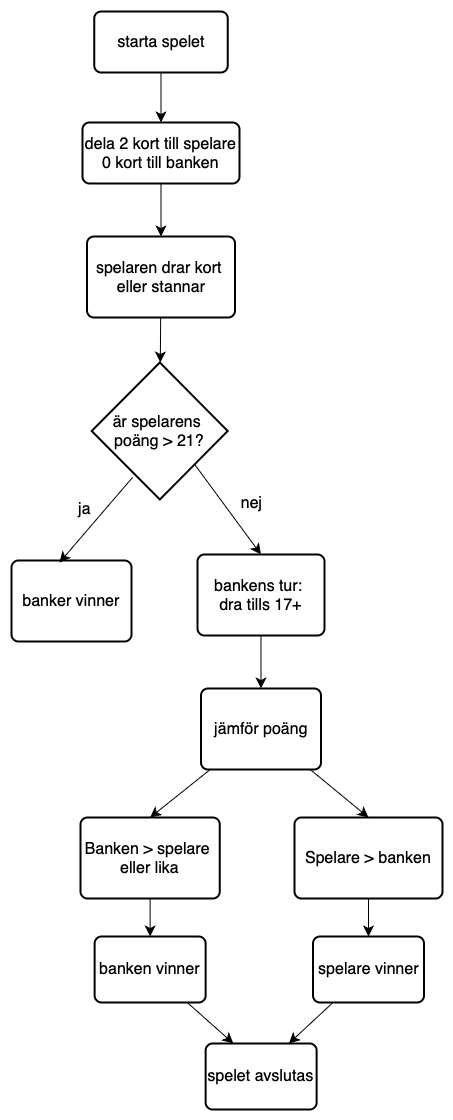

The diagram above was exported from draw.io. Its source (the exported page's mxGraphModel, read from the mxfile embedded in the PNG):
<mxGraphModel dx="1058" dy="1060" grid="0" gridSize="10" guides="1" tooltips="1" connect="1" arrows="1" fold="1" page="0" pageScale="1" pageWidth="850" pageHeight="1100" math="0" shadow="0">
  <root>
    <mxCell id="0" />
    <mxCell id="1" parent="0" />
    <mxCell id="lCneZmrl4oI2eZ4ND-s--6" value="ja" style="text;html=1;align=center;verticalAlign=middle;resizable=0;points=[];autosize=1;strokeColor=none;fillColor=none;fontSize=16;" vertex="1" parent="1">
      <mxGeometry x="-30" y="151" width="30" height="31" as="geometry" />
    </mxCell>
    <mxCell id="lCneZmrl4oI2eZ4ND-s--7" value="nej" style="text;html=1;align=center;verticalAlign=middle;resizable=0;points=[];autosize=1;strokeColor=none;fillColor=none;fontSize=16;" vertex="1" parent="1">
      <mxGeometry x="132" y="145" width="39" height="31" as="geometry" />
    </mxCell>
    <mxCell id="lCneZmrl4oI2eZ4ND-s--33" value="" style="edgeStyle=none;curved=1;rounded=0;orthogonalLoop=1;jettySize=auto;html=1;fontSize=12;startSize=8;endSize=8;" edge="1" parent="1" source="lCneZmrl4oI2eZ4ND-s--16" target="lCneZmrl4oI2eZ4ND-s--20">
      <mxGeometry relative="1" as="geometry" />
    </mxCell>
    <mxCell id="lCneZmrl4oI2eZ4ND-s--16" value="&lt;span style=&quot;font-size: 16px; white-space: nowrap;&quot;&gt;starta spelet&lt;/span&gt;" style="rounded=1;whiteSpace=wrap;html=1;absoluteArcSize=1;arcSize=14;strokeWidth=2;" vertex="1" parent="1">
      <mxGeometry x="-5.25" y="-331" width="133.5" height="61" as="geometry" />
    </mxCell>
    <mxCell id="lCneZmrl4oI2eZ4ND-s--35" value="" style="edgeStyle=none;curved=1;rounded=0;orthogonalLoop=1;jettySize=auto;html=1;fontSize=12;startSize=8;endSize=8;" edge="1" parent="1" source="lCneZmrl4oI2eZ4ND-s--19" target="lCneZmrl4oI2eZ4ND-s--21">
      <mxGeometry relative="1" as="geometry" />
    </mxCell>
    <mxCell id="lCneZmrl4oI2eZ4ND-s--19" value="&lt;span style=&quot;font-size: 16px; white-space: nowrap;&quot;&gt;spelaren drar kort&amp;nbsp;&lt;/span&gt;&lt;div&gt;&lt;span style=&quot;font-size: 16px; white-space: nowrap;&quot;&gt;eller stannar&lt;/span&gt;&lt;/div&gt;" style="rounded=1;whiteSpace=wrap;html=1;absoluteArcSize=1;arcSize=14;strokeWidth=2;" vertex="1" parent="1">
      <mxGeometry x="-12.5" y="-106" width="148" height="81" as="geometry" />
    </mxCell>
    <mxCell id="lCneZmrl4oI2eZ4ND-s--34" value="" style="edgeStyle=none;curved=1;rounded=0;orthogonalLoop=1;jettySize=auto;html=1;fontSize=12;startSize=8;endSize=8;" edge="1" parent="1" source="lCneZmrl4oI2eZ4ND-s--20" target="lCneZmrl4oI2eZ4ND-s--19">
      <mxGeometry relative="1" as="geometry" />
    </mxCell>
    <mxCell id="lCneZmrl4oI2eZ4ND-s--20" value="&lt;span style=&quot;font-size: 16px; white-space: nowrap;&quot;&gt;dela 2 kort till spelare&lt;/span&gt;&lt;div&gt;&lt;span style=&quot;font-size: 16px; white-space: nowrap;&quot;&gt;0 kort till banken&lt;/span&gt;&lt;span style=&quot;font-size: 16px; white-space: nowrap;&quot;&gt;&lt;br&gt;&lt;/span&gt;&lt;/div&gt;" style="rounded=1;whiteSpace=wrap;html=1;absoluteArcSize=1;arcSize=14;strokeWidth=2;" vertex="1" parent="1">
      <mxGeometry x="-17" y="-220" width="157" height="61" as="geometry" />
    </mxCell>
    <mxCell id="lCneZmrl4oI2eZ4ND-s--37" style="edgeStyle=none;curved=1;rounded=0;orthogonalLoop=1;jettySize=auto;html=1;entryX=0.5;entryY=0;entryDx=0;entryDy=0;fontSize=12;startSize=8;endSize=8;exitX=0.741;exitY=0.723;exitDx=0;exitDy=0;exitPerimeter=0;" edge="1" parent="1" source="lCneZmrl4oI2eZ4ND-s--21" target="lCneZmrl4oI2eZ4ND-s--24">
      <mxGeometry relative="1" as="geometry" />
    </mxCell>
    <mxCell id="lCneZmrl4oI2eZ4ND-s--21" value="&lt;span style=&quot;font-size: 16px; white-space: nowrap;&quot;&gt;är spelarens&amp;nbsp;&lt;/span&gt;&lt;div&gt;&lt;span style=&quot;font-size: 16px; white-space: nowrap;&quot;&gt;poäng &amp;gt; 21?&lt;/span&gt;&lt;/div&gt;" style="strokeWidth=2;html=1;shape=mxgraph.flowchart.decision;whiteSpace=wrap;" vertex="1" parent="1">
      <mxGeometry x="-7.75" y="20" width="136" height="137" as="geometry" />
    </mxCell>
    <mxCell id="lCneZmrl4oI2eZ4ND-s--22" value="&lt;span style=&quot;font-size: 16px; white-space: nowrap;&quot;&gt;banker vinner&lt;/span&gt;" style="rounded=1;whiteSpace=wrap;html=1;absoluteArcSize=1;arcSize=14;strokeWidth=2;" vertex="1" parent="1">
      <mxGeometry x="-88" y="218" width="120" height="81" as="geometry" />
    </mxCell>
    <mxCell id="lCneZmrl4oI2eZ4ND-s--38" value="" style="edgeStyle=none;curved=1;rounded=0;orthogonalLoop=1;jettySize=auto;html=1;fontSize=12;startSize=8;endSize=8;" edge="1" parent="1" source="lCneZmrl4oI2eZ4ND-s--24" target="lCneZmrl4oI2eZ4ND-s--25">
      <mxGeometry relative="1" as="geometry" />
    </mxCell>
    <mxCell id="lCneZmrl4oI2eZ4ND-s--24" value="&lt;span style=&quot;font-size: 16px; white-space: nowrap;&quot;&gt;bankens tur:&amp;nbsp;&lt;/span&gt;&lt;div&gt;&lt;span style=&quot;font-size: 16px; white-space: nowrap;&quot;&gt;dra tills&amp;nbsp;17+&lt;/span&gt;&lt;br&gt;&lt;/div&gt;" style="rounded=1;whiteSpace=wrap;html=1;absoluteArcSize=1;arcSize=14;strokeWidth=2;" vertex="1" parent="1">
      <mxGeometry x="98" y="212" width="127" height="81" as="geometry" />
    </mxCell>
    <mxCell id="lCneZmrl4oI2eZ4ND-s--39" style="edgeStyle=none;curved=1;rounded=0;orthogonalLoop=1;jettySize=auto;html=1;entryX=0.5;entryY=0;entryDx=0;entryDy=0;fontSize=12;startSize=8;endSize=8;" edge="1" parent="1" source="lCneZmrl4oI2eZ4ND-s--25" target="lCneZmrl4oI2eZ4ND-s--26">
      <mxGeometry relative="1" as="geometry" />
    </mxCell>
    <mxCell id="lCneZmrl4oI2eZ4ND-s--40" style="edgeStyle=none;curved=1;rounded=0;orthogonalLoop=1;jettySize=auto;html=1;entryX=0.5;entryY=0;entryDx=0;entryDy=0;fontSize=12;startSize=8;endSize=8;" edge="1" parent="1" source="lCneZmrl4oI2eZ4ND-s--25" target="lCneZmrl4oI2eZ4ND-s--27">
      <mxGeometry relative="1" as="geometry" />
    </mxCell>
    <mxCell id="lCneZmrl4oI2eZ4ND-s--25" value="&lt;span style=&quot;font-size: 16px; white-space: nowrap;&quot;&gt;jämför poäng&lt;/span&gt;" style="rounded=1;whiteSpace=wrap;html=1;absoluteArcSize=1;arcSize=14;strokeWidth=2;" vertex="1" parent="1">
      <mxGeometry x="101.5" y="346" width="120" height="81" as="geometry" />
    </mxCell>
    <mxCell id="lCneZmrl4oI2eZ4ND-s--41" value="" style="edgeStyle=none;curved=1;rounded=0;orthogonalLoop=1;jettySize=auto;html=1;fontSize=12;startSize=8;endSize=8;" edge="1" parent="1" source="lCneZmrl4oI2eZ4ND-s--26" target="lCneZmrl4oI2eZ4ND-s--28">
      <mxGeometry relative="1" as="geometry" />
    </mxCell>
    <mxCell id="lCneZmrl4oI2eZ4ND-s--26" value="&lt;span style=&quot;font-size: 16px; white-space: nowrap;&quot;&gt;Banken &amp;gt; spelare&amp;nbsp;&lt;/span&gt;&lt;div&gt;&lt;span style=&quot;font-size: 16px; white-space: nowrap;&quot;&gt;eller lika&lt;/span&gt;&lt;br&gt;&lt;/div&gt;" style="rounded=1;whiteSpace=wrap;html=1;absoluteArcSize=1;arcSize=14;strokeWidth=2;" vertex="1" parent="1">
      <mxGeometry x="-19" y="475" width="139.25" height="81" as="geometry" />
    </mxCell>
    <mxCell id="lCneZmrl4oI2eZ4ND-s--42" value="" style="edgeStyle=none;curved=1;rounded=0;orthogonalLoop=1;jettySize=auto;html=1;fontSize=12;startSize=8;endSize=8;" edge="1" parent="1" source="lCneZmrl4oI2eZ4ND-s--27" target="lCneZmrl4oI2eZ4ND-s--29">
      <mxGeometry relative="1" as="geometry" />
    </mxCell>
    <mxCell id="lCneZmrl4oI2eZ4ND-s--27" value="&lt;span style=&quot;font-size: 16px; white-space: nowrap;&quot;&gt;Spelare &amp;gt; banken&lt;/span&gt;" style="rounded=1;whiteSpace=wrap;html=1;absoluteArcSize=1;arcSize=14;strokeWidth=2;" vertex="1" parent="1">
      <mxGeometry x="195" y="475" width="148" height="81" as="geometry" />
    </mxCell>
    <mxCell id="lCneZmrl4oI2eZ4ND-s--43" style="edgeStyle=none;curved=1;rounded=0;orthogonalLoop=1;jettySize=auto;html=1;entryX=0.25;entryY=0;entryDx=0;entryDy=0;fontSize=12;startSize=8;endSize=8;" edge="1" parent="1" source="lCneZmrl4oI2eZ4ND-s--28" target="lCneZmrl4oI2eZ4ND-s--30">
      <mxGeometry relative="1" as="geometry" />
    </mxCell>
    <mxCell id="lCneZmrl4oI2eZ4ND-s--28" value="&lt;div&gt;&lt;span style=&quot;font-size: 16px; white-space: nowrap;&quot;&gt;banken vinner&lt;/span&gt;&lt;br&gt;&lt;/div&gt;" style="rounded=1;whiteSpace=wrap;html=1;absoluteArcSize=1;arcSize=14;strokeWidth=2;" vertex="1" parent="1">
      <mxGeometry x="-4.869999999999999" y="594" width="111" height="66" as="geometry" />
    </mxCell>
    <mxCell id="lCneZmrl4oI2eZ4ND-s--44" style="edgeStyle=none;curved=1;rounded=0;orthogonalLoop=1;jettySize=auto;html=1;entryX=0.75;entryY=0;entryDx=0;entryDy=0;fontSize=12;startSize=8;endSize=8;" edge="1" parent="1" source="lCneZmrl4oI2eZ4ND-s--29" target="lCneZmrl4oI2eZ4ND-s--30">
      <mxGeometry relative="1" as="geometry" />
    </mxCell>
    <mxCell id="lCneZmrl4oI2eZ4ND-s--29" value="&lt;div&gt;&lt;span style=&quot;font-size: 16px; white-space: nowrap;&quot;&gt;spelare vinner&lt;/span&gt;&lt;br&gt;&lt;/div&gt;" style="rounded=1;whiteSpace=wrap;html=1;absoluteArcSize=1;arcSize=14;strokeWidth=2;" vertex="1" parent="1">
      <mxGeometry x="213.5" y="594" width="111" height="66" as="geometry" />
    </mxCell>
    <mxCell id="lCneZmrl4oI2eZ4ND-s--30" value="&lt;div&gt;&lt;span style=&quot;font-size: 16px; white-space: nowrap;&quot;&gt;spelet avslutas&lt;/span&gt;&lt;br&gt;&lt;/div&gt;" style="rounded=1;whiteSpace=wrap;html=1;absoluteArcSize=1;arcSize=14;strokeWidth=2;" vertex="1" parent="1">
      <mxGeometry x="106.13" y="701" width="111" height="66" as="geometry" />
    </mxCell>
    <mxCell id="lCneZmrl4oI2eZ4ND-s--36" style="edgeStyle=none;curved=1;rounded=0;orthogonalLoop=1;jettySize=auto;html=1;entryX=0.4;entryY=0.025;entryDx=0;entryDy=0;entryPerimeter=0;fontSize=12;startSize=8;endSize=8;exitX=0.3;exitY=0.839;exitDx=0;exitDy=0;exitPerimeter=0;" edge="1" parent="1" source="lCneZmrl4oI2eZ4ND-s--21" target="lCneZmrl4oI2eZ4ND-s--22">
      <mxGeometry relative="1" as="geometry" />
    </mxCell>
  </root>
</mxGraphModel>